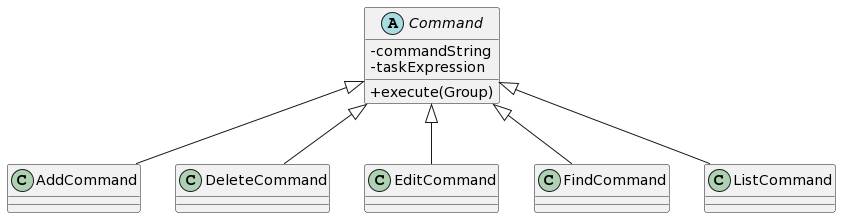

The diagram above was rendered by PlantUML. Its source (embedded in the PNG):
@startuml
skinparam classAttributeIconSize 0
abstract Command {
 - commandString
 - taskExpression
 + execute(Group)
}
Command <|-- AddCommand
Command <|-- DeleteCommand
Command <|-- EditCommand
Command <|-- FindCommand
Command <|-- ListCommand
@enduml